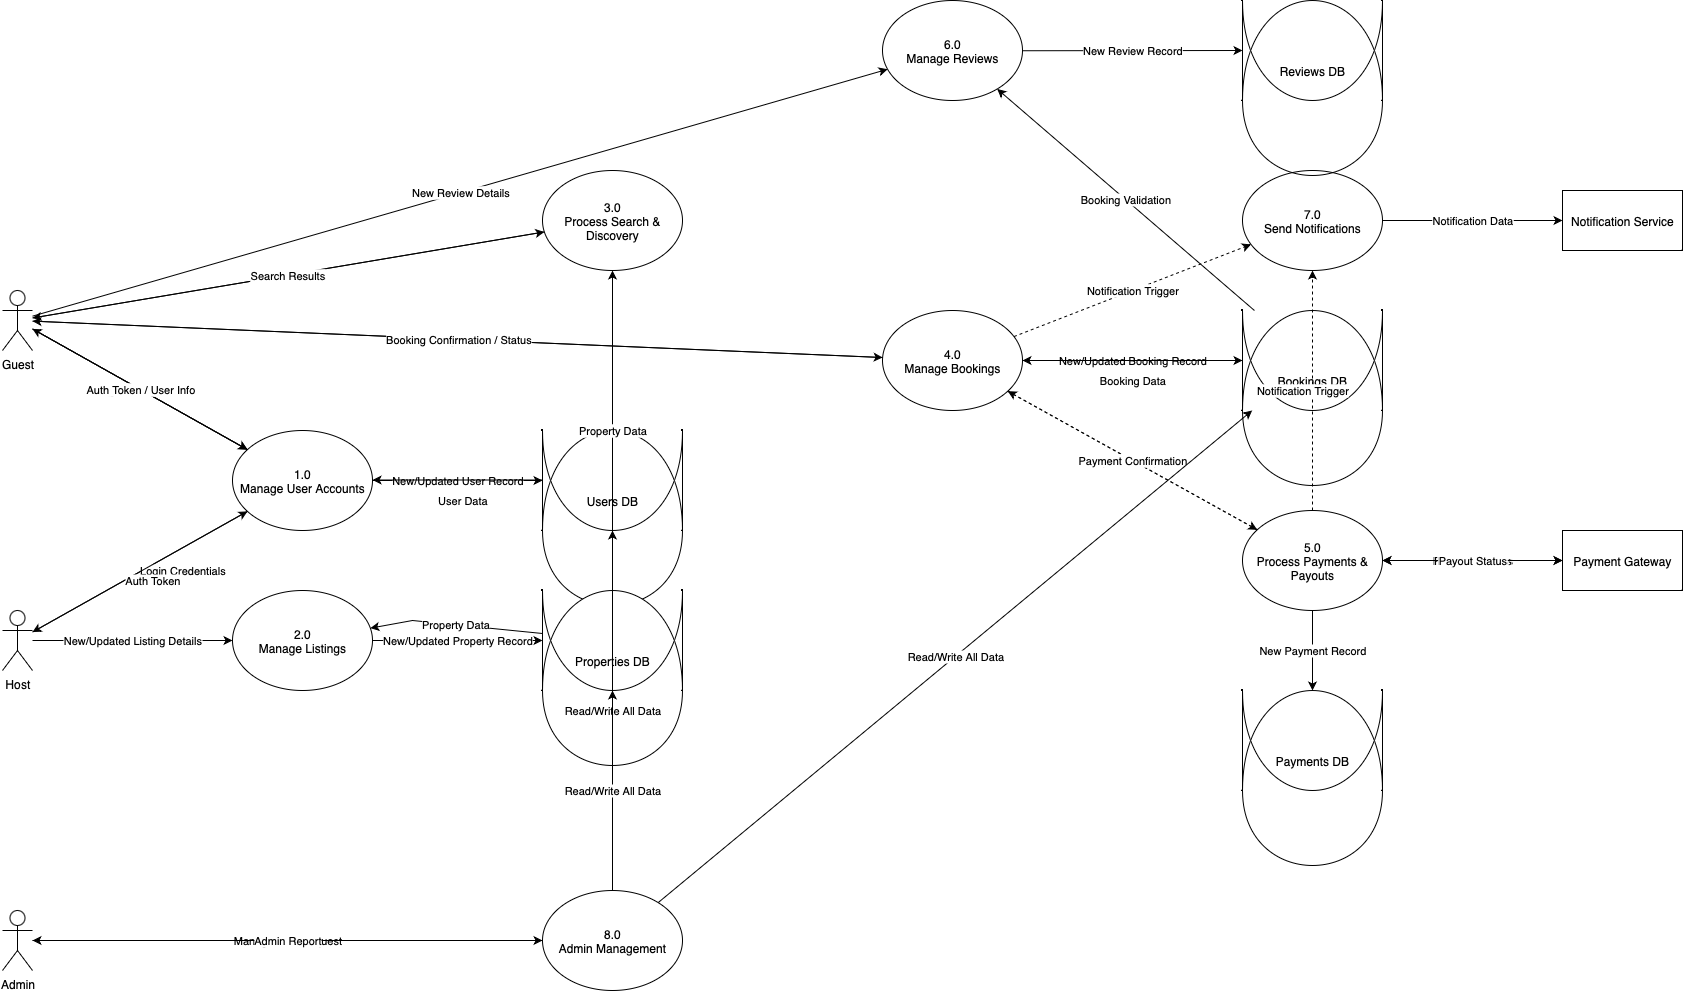

The diagram above was exported from draw.io. Its source (the exported page's mxGraphModel, read from the mxfile embedded in the PNG):
<mxGraphModel dx="830" dy="556" grid="1" gridSize="10" guides="1" tooltips="1" connect="1" arrows="1" fold="1" page="1" pageScale="1" pageWidth="1800" pageHeight="1200" background="#ffffff" math="0" shadow="0">
  <root>
    <mxCell id="0" />
    <mxCell id="1" parent="0" />
    <mxCell id="actor-guest" value="Guest" style="shape=umlActor;verticalLabelPosition=bottom;verticalAlign=top;html=1;outlineConnect=0;" parent="1" vertex="1">
      <mxGeometry x="60" y="340" width="30" height="60" as="geometry" />
    </mxCell>
    <mxCell id="actor-host" value="Host" style="shape=umlActor;verticalLabelPosition=bottom;verticalAlign=top;html=1;outlineConnect=0;" parent="1" vertex="1">
      <mxGeometry x="60" y="660" width="30" height="60" as="geometry" />
    </mxCell>
    <mxCell id="actor-admin" value="Admin" style="shape=umlActor;verticalLabelPosition=bottom;verticalAlign=top;html=1;outlineConnect=0;" parent="1" vertex="1">
      <mxGeometry x="60" y="960" width="30" height="60" as="geometry" />
    </mxCell>
    <mxCell id="entity-payment-gateway" value="Payment Gateway" style="rounded=0;whiteSpace=wrap;html=1;fontSize=12;" parent="1" vertex="1">
      <mxGeometry x="1620" y="580" width="120" height="60" as="geometry" />
    </mxCell>
    <mxCell id="entity-notification-service" value="Notification Service" style="rounded=0;whiteSpace=wrap;html=1;fontSize=12;" parent="1" vertex="1">
      <mxGeometry x="1620" y="240" width="120" height="60" as="geometry" />
    </mxCell>
    <mxCell id="process-user-mgmt" value="1.0&#10;Manage User Accounts" style="ellipse;whiteSpace=wrap;html=1;fontSize=12;align=center;" parent="1" vertex="1">
      <mxGeometry x="290" y="480" width="140" height="100" as="geometry" />
    </mxCell>
    <mxCell id="process-listing-mgmt" value="2.0&#10;Manage Listings" style="ellipse;whiteSpace=wrap;html=1;fontSize=12;align=center;" parent="1" vertex="1">
      <mxGeometry x="290" y="640" width="140" height="100" as="geometry" />
    </mxCell>
    <mxCell id="process-search" value="3.0&#10;Process Search &amp; Discovery" style="ellipse;whiteSpace=wrap;html=1;fontSize=12;align=center;" parent="1" vertex="1">
      <mxGeometry x="600" y="220" width="140" height="100" as="geometry" />
    </mxCell>
    <mxCell id="process-booking-mgmt" value="4.0&#10;Manage Bookings" style="ellipse;whiteSpace=wrap;html=1;fontSize=12;align=center;" parent="1" vertex="1">
      <mxGeometry x="940" y="360" width="140" height="100" as="geometry" />
    </mxCell>
    <mxCell id="process-payment" value="5.0&#10;Process Payments &amp; Payouts" style="ellipse;whiteSpace=wrap;html=1;fontSize=12;align=center;" parent="1" vertex="1">
      <mxGeometry x="1300" y="560" width="140" height="100" as="geometry" />
    </mxCell>
    <mxCell id="process-review-mgmt" value="6.0&#10;Manage Reviews" style="ellipse;whiteSpace=wrap;html=1;fontSize=12;align=center;" parent="1" vertex="1">
      <mxGeometry x="940" y="50" width="140" height="100" as="geometry" />
    </mxCell>
    <mxCell id="process-notifications" value="7.0&#10;Send Notifications" style="ellipse;whiteSpace=wrap;html=1;fontSize=12;align=center;" parent="1" vertex="1">
      <mxGeometry x="1300" y="220" width="140" height="100" as="geometry" />
    </mxCell>
    <mxCell id="process-admin" value="8.0&#10;Admin Management" style="ellipse;whiteSpace=wrap;html=1;fontSize=12;align=center;" parent="1" vertex="1">
      <mxGeometry x="600" y="940" width="140" height="100" as="geometry" />
    </mxCell>
    <mxCell id="datastore-users" value="Users DB" style="shape=cylinder;whiteSpace=wrap;html=1;boundedLbl=1;backgroundOutline=1;size=15;" parent="1" vertex="1">
      <mxGeometry x="600" y="480" width="140" height="100" as="geometry" />
    </mxCell>
    <mxCell id="datastore-properties" value="Properties DB" style="shape=cylinder;whiteSpace=wrap;html=1;boundedLbl=1;backgroundOutline=1;size=15;" parent="1" vertex="1">
      <mxGeometry x="600" y="640" width="140" height="100" as="geometry" />
    </mxCell>
    <mxCell id="datastore-bookings" value="Bookings DB" style="shape=cylinder;whiteSpace=wrap;html=1;boundedLbl=1;backgroundOutline=1;size=15;" parent="1" vertex="1">
      <mxGeometry x="1300" y="360" width="140" height="100" as="geometry" />
    </mxCell>
    <mxCell id="datastore-payments" value="Payments DB" style="shape=cylinder;whiteSpace=wrap;html=1;boundedLbl=1;backgroundOutline=1;size=15;" parent="1" vertex="1">
      <mxGeometry x="1300" y="740" width="140" height="100" as="geometry" />
    </mxCell>
    <mxCell id="datastore-reviews" value="Reviews DB" style="shape=cylinder;whiteSpace=wrap;html=1;boundedLbl=1;backgroundOutline=1;size=15;" parent="1" vertex="1">
      <mxGeometry x="1300" y="50" width="140" height="100" as="geometry" />
    </mxCell>
    <mxCell id="flow-user-reg" value="Registration Details" style="endArrow=classic;html=1;rounded=0;" parent="1" source="actor-guest" target="process-user-mgmt" edge="1">
      <mxGeometry width="50" height="50" relative="1" as="geometry">
        <mxPoint x="110" y="370" as="sourcePoint" />
        <mxPoint x="280" y="500" as="targetPoint" />
      </mxGeometry>
    </mxCell>
    <mxCell id="flow-user-login" value="Login Credentials" style="endArrow=classic;html=1;rounded=0;" parent="1" source="actor-guest" target="process-user-mgmt" edge="1">
      <mxGeometry width="50" height="50" relative="1" as="geometry">
        <mxPoint x="110" y="370" as="sourcePoint" />
        <mxPoint x="280" y="520" as="targetPoint" />
      </mxGeometry>
    </mxCell>
    <mxCell id="flow-host-login" value="Login Credentials" style="endArrow=classic;html=1;rounded=0;" parent="1" source="actor-host" target="process-user-mgmt" edge="1">
      <mxGeometry x="0.3057" y="-20" width="50" height="50" relative="1" as="geometry">
        <mxPoint x="110" y="690" as="sourcePoint" />
        <mxPoint x="280" y="540" as="targetPoint" />
        <mxPoint as="offset" />
      </mxGeometry>
    </mxCell>
    <mxCell id="flow-user-auth-token" value="Auth Token / User Info" style="endArrow=classic;html=1;rounded=0;" parent="1" source="process-user-mgmt" target="actor-guest" edge="1">
      <mxGeometry width="50" height="50" relative="1" as="geometry">
        <mxPoint x="280" y="500" as="sourcePoint" />
        <mxPoint x="110" y="370" as="targetPoint" />
      </mxGeometry>
    </mxCell>
    <mxCell id="flow-host-auth-token" value="Auth Token" style="endArrow=classic;html=1;rounded=0;" parent="1" source="process-user-mgmt" target="actor-host" edge="1">
      <mxGeometry x="-0.0539" y="14" width="50" height="50" relative="1" as="geometry">
        <mxPoint x="280" y="560" as="sourcePoint" />
        <mxPoint x="110" y="690" as="targetPoint" />
        <mxPoint as="offset" />
      </mxGeometry>
    </mxCell>
    <mxCell id="flow-user-write-db" value="New/Updated User Record" style="endArrow=classic;html=1;rounded=0;" parent="1" source="process-user-mgmt" target="datastore-users" edge="1">
      <mxGeometry width="50" height="50" relative="1" as="geometry">
        <mxPoint x="440" y="530" as="sourcePoint" />
        <mxPoint x="590" y="530" as="targetPoint" />
      </mxGeometry>
    </mxCell>
    <mxCell id="flow-user-read-db" value="User Data" style="endArrow=classic;html=1;rounded=0;" parent="1" edge="1">
      <mxGeometry x="-0.0588" y="20" width="50" height="50" relative="1" as="geometry">
        <mxPoint x="600" y="529.5" as="sourcePoint" />
        <mxPoint x="430" y="529.5" as="targetPoint" />
        <mxPoint as="offset" />
      </mxGeometry>
    </mxCell>
    <mxCell id="flow-listing-details" value="New/Updated Listing Details" style="endArrow=classic;html=1;rounded=0;" parent="1" source="actor-host" target="process-listing-mgmt" edge="1">
      <mxGeometry width="50" height="50" relative="1" as="geometry">
        <mxPoint x="110" y="690" as="sourcePoint" />
        <mxPoint x="280" y="670" as="targetPoint" />
      </mxGeometry>
    </mxCell>
    <mxCell id="flow-listing-write-db" value="New/Updated Property Record" style="endArrow=classic;html=1;rounded=0;" parent="1" source="process-listing-mgmt" target="datastore-properties" edge="1">
      <mxGeometry width="50" height="50" relative="1" as="geometry">
        <mxPoint x="440" y="690" as="sourcePoint" />
        <mxPoint x="590" y="690" as="targetPoint" />
      </mxGeometry>
    </mxCell>
    <mxCell id="flow-listing-read-db" value="Property Data" style="endArrow=classic;html=1;rounded=0;" parent="1" source="datastore-properties" target="process-listing-mgmt" edge="1">
      <mxGeometry width="50" height="50" relative="1" as="geometry">
        <mxPoint x="590" y="670" as="sourcePoint" />
        <mxPoint x="440" y="670" as="targetPoint" />
        <Array as="points">
          <mxPoint x="470" y="670" />
        </Array>
      </mxGeometry>
    </mxCell>
    <mxCell id="flow-search-criteria" value="Search Criteria" style="endArrow=classic;html=1;rounded=0;" parent="1" source="actor-guest" target="process-search" edge="1">
      <mxGeometry width="50" height="50" relative="1" as="geometry">
        <mxPoint x="110" y="370" as="sourcePoint" />
        <mxPoint x="590" y="250" as="targetPoint" />
      </mxGeometry>
    </mxCell>
    <mxCell id="flow-search-results" value="Search Results" style="endArrow=classic;html=1;rounded=0;" parent="1" source="process-search" target="actor-guest" edge="1">
      <mxGeometry width="50" height="50" relative="1" as="geometry">
        <mxPoint x="590" y="290" as="sourcePoint" />
        <mxPoint x="110" y="370" as="targetPoint" />
      </mxGeometry>
    </mxCell>
    <mxCell id="flow-search-read-props" value="Property Data" style="endArrow=classic;html=1;rounded=0;" parent="1" source="datastore-properties" target="process-search" edge="1">
      <mxGeometry width="50" height="50" relative="1" as="geometry">
        <mxPoint x="670" y="630" as="sourcePoint" />
        <mxPoint x="670" y="330" as="targetPoint" />
      </mxGeometry>
    </mxCell>
    <mxCell id="flow-booking-req" value="Booking Request" style="endArrow=classic;html=1;rounded=0;" parent="1" source="actor-guest" target="process-booking-mgmt" edge="1">
      <mxGeometry width="50" height="50" relative="1" as="geometry">
        <mxPoint x="110" y="370" as="sourcePoint" />
        <mxPoint x="930" y="390" as="targetPoint" />
      </mxGeometry>
    </mxCell>
    <mxCell id="flow-booking-status" value="Booking Confirmation / Status" style="endArrow=classic;html=1;rounded=0;" parent="1" source="process-booking-mgmt" target="actor-guest" edge="1">
      <mxGeometry width="50" height="50" relative="1" as="geometry">
        <mxPoint x="930" y="430" as="sourcePoint" />
        <mxPoint x="110" y="370" as="targetPoint" />
      </mxGeometry>
    </mxCell>
    <mxCell id="flow-booking-write-db" value="New/Updated Booking Record" style="endArrow=classic;html=1;rounded=0;" parent="1" source="process-booking-mgmt" target="datastore-bookings" edge="1">
      <mxGeometry width="50" height="50" relative="1" as="geometry">
        <mxPoint x="1090" y="410" as="sourcePoint" />
        <mxPoint x="1290" y="410" as="targetPoint" />
      </mxGeometry>
    </mxCell>
    <mxCell id="flow-booking-read-db" value="Booking Data" style="endArrow=classic;html=1;rounded=0;" parent="1" source="datastore-bookings" target="process-booking-mgmt" edge="1">
      <mxGeometry y="20" width="50" height="50" relative="1" as="geometry">
        <mxPoint x="1290" y="390" as="sourcePoint" />
        <mxPoint x="1090" y="390" as="targetPoint" />
        <mxPoint as="offset" />
      </mxGeometry>
    </mxCell>
    <mxCell id="flow-booking-to-payment" value="Payment Request" style="endArrow=classic;html=1;rounded=0;dashed=1;" parent="1" source="process-booking-mgmt" target="process-payment" edge="1">
      <mxGeometry width="50" height="50" relative="1" as="geometry">
        <mxPoint x="1090" y="410" as="sourcePoint" />
        <mxPoint x="1290" y="590" as="targetPoint" />
      </mxGeometry>
    </mxCell>
    <mxCell id="flow-payment-to-booking" value="Payment Confirmation" style="endArrow=classic;html=1;rounded=0;dashed=1;" parent="1" source="process-payment" target="process-booking-mgmt" edge="1">
      <mxGeometry width="50" height="50" relative="1" as="geometry">
        <mxPoint x="1290" y="570" as="sourcePoint" />
        <mxPoint x="1090" y="430" as="targetPoint" />
      </mxGeometry>
    </mxCell>
    <mxCell id="flow-payment-to-gateway" value="Payment Details" style="endArrow=classic;html=1;rounded=0;" parent="1" source="process-payment" target="entity-payment-gateway" edge="1">
      <mxGeometry width="50" height="50" relative="1" as="geometry">
        <mxPoint x="1450" y="610" as="sourcePoint" />
        <mxPoint x="1610" y="610" as="targetPoint" />
      </mxGeometry>
    </mxCell>
    <mxCell id="flow-payment-from-gateway" value="Payment Status" style="endArrow=classic;html=1;rounded=0;" parent="1" source="entity-payment-gateway" target="process-payment" edge="1">
      <mxGeometry width="50" height="50" relative="1" as="geometry">
        <mxPoint x="1610" y="590" as="sourcePoint" />
        <mxPoint x="1450" y="590" as="targetPoint" />
      </mxGeometry>
    </mxCell>
    <mxCell id="flow-payout-to-gateway" value="Payout Details" style="endArrow=classic;html=1;rounded=0;" parent="1" source="process-payment" target="entity-payment-gateway" edge="1">
      <mxGeometry width="50" height="50" relative="1" as="geometry">
        <mxPoint x="1450" y="630" as="sourcePoint" />
        <mxPoint x="1610" y="630" as="targetPoint" />
      </mxGeometry>
    </mxCell>
    <mxCell id="flow-payout-from-gateway" value="Payout Status" style="endArrow=classic;html=1;rounded=0;" parent="1" source="entity-payment-gateway" target="process-payment" edge="1">
      <mxGeometry width="50" height="50" relative="1" as="geometry">
        <mxPoint x="1610" y="650" as="sourcePoint" />
        <mxPoint x="1450" y="650" as="targetPoint" />
      </mxGeometry>
    </mxCell>
    <mxCell id="flow-payment-write-db" value="New Payment Record" style="endArrow=classic;html=1;rounded=0;" parent="1" source="process-payment" target="datastore-payments" edge="1">
      <mxGeometry width="50" height="50" relative="1" as="geometry">
        <mxPoint x="1370" y="670" as="sourcePoint" />
        <mxPoint x="1370" y="730" as="targetPoint" />
      </mxGeometry>
    </mxCell>
    <mxCell id="flow-review-details" value="New Review Details" style="endArrow=classic;html=1;rounded=0;" parent="1" source="actor-guest" target="process-review-mgmt" edge="1">
      <mxGeometry width="50" height="50" relative="1" as="geometry">
        <mxPoint x="110" y="370" as="sourcePoint" />
        <mxPoint x="930" y="80" as="targetPoint" />
      </mxGeometry>
    </mxCell>
    <mxCell id="flow-review-write-db" value="New Review Record" style="endArrow=classic;html=1;rounded=0;" parent="1" source="process-review-mgmt" target="datastore-reviews" edge="1">
      <mxGeometry width="50" height="50" relative="1" as="geometry">
        <mxPoint x="1090" y="100" as="sourcePoint" />
        <mxPoint x="1290" y="100" as="targetPoint" />
      </mxGeometry>
    </mxCell>
    <mxCell id="flow-review-read-bookings" value="Booking Validation" style="endArrow=classic;html=1;rounded=0;" parent="1" source="datastore-bookings" target="process-review-mgmt" edge="1">
      <mxGeometry width="50" height="50" relative="1" as="geometry">
        <mxPoint x="1310" y="350" as="sourcePoint" />
        <mxPoint x="1020" y="160" as="targetPoint" />
      </mxGeometry>
    </mxCell>
    <mxCell id="flow-booking-to-notif" value="Notification Trigger" style="endArrow=classic;html=1;rounded=0;dashed=1;" parent="1" source="process-booking-mgmt" target="process-notifications" edge="1">
      <mxGeometry width="50" height="50" relative="1" as="geometry">
        <mxPoint x="1090" y="380" as="sourcePoint" />
        <mxPoint x="1290" y="250" as="targetPoint" />
      </mxGeometry>
    </mxCell>
    <mxCell id="flow-payment-to-notif" value="Notification Trigger" style="endArrow=classic;html=1;rounded=0;dashed=1;" parent="1" source="process-payment" target="process-notifications" edge="1">
      <mxGeometry y="10" width="50" height="50" relative="1" as="geometry">
        <mxPoint x="1370" y="550" as="sourcePoint" />
        <mxPoint x="1370" y="330" as="targetPoint" />
        <mxPoint as="offset" />
      </mxGeometry>
    </mxCell>
    <mxCell id="flow-notif-to-service" value="Notification Data" style="endArrow=classic;html=1;rounded=0;" parent="1" source="process-notifications" target="entity-notification-service" edge="1">
      <mxGeometry width="50" height="50" relative="1" as="geometry">
        <mxPoint x="1450" y="270" as="sourcePoint" />
        <mxPoint x="1610" y="270" as="targetPoint" />
      </mxGeometry>
    </mxCell>
    <mxCell id="flow-admin-request" value="Management Request" style="endArrow=classic;html=1;rounded=0;" parent="1" source="actor-admin" target="process-admin" edge="1">
      <mxGeometry width="50" height="50" relative="1" as="geometry">
        <mxPoint x="110" y="990" as="sourcePoint" />
        <mxPoint x="590" y="990" as="targetPoint" />
      </mxGeometry>
    </mxCell>
    <mxCell id="flow-admin-report" value="Admin Report" style="endArrow=classic;html=1;rounded=0;" parent="1" source="process-admin" target="actor-admin" edge="1">
      <mxGeometry width="50" height="50" relative="1" as="geometry">
        <mxPoint x="590" y="970" as="sourcePoint" />
        <mxPoint x="110" y="990" as="targetPoint" />
      </mxGeometry>
    </mxCell>
    <mxCell id="flow-admin-users" value="Read/Write All Data" style="endArrow=classic;html=1;rounded=0;" parent="1" source="process-admin" target="datastore-users" edge="1">
      <mxGeometry width="50" height="50" relative="1" as="geometry">
        <mxPoint x="670" y="930" as="sourcePoint" />
        <mxPoint x="670" y="590" as="targetPoint" />
      </mxGeometry>
    </mxCell>
    <mxCell id="flow-admin-properties" value="Read/Write All Data" style="endArrow=classic;html=1;rounded=0;" parent="1" source="process-admin" target="datastore-properties" edge="1">
      <mxGeometry width="50" height="50" relative="1" as="geometry">
        <mxPoint x="670" y="930" as="sourcePoint" />
        <mxPoint x="670" y="750" as="targetPoint" />
      </mxGeometry>
    </mxCell>
    <mxCell id="flow-admin-bookings" value="Read/Write All Data" style="endArrow=classic;html=1;rounded=0;" parent="1" source="process-admin" target="datastore-bookings" edge="1">
      <mxGeometry width="50" height="50" relative="1" as="geometry">
        <mxPoint x="750" y="990" as="sourcePoint" />
        <mxPoint x="1370" y="470" as="targetPoint" />
      </mxGeometry>
    </mxCell>
  </root>
</mxGraphModel>